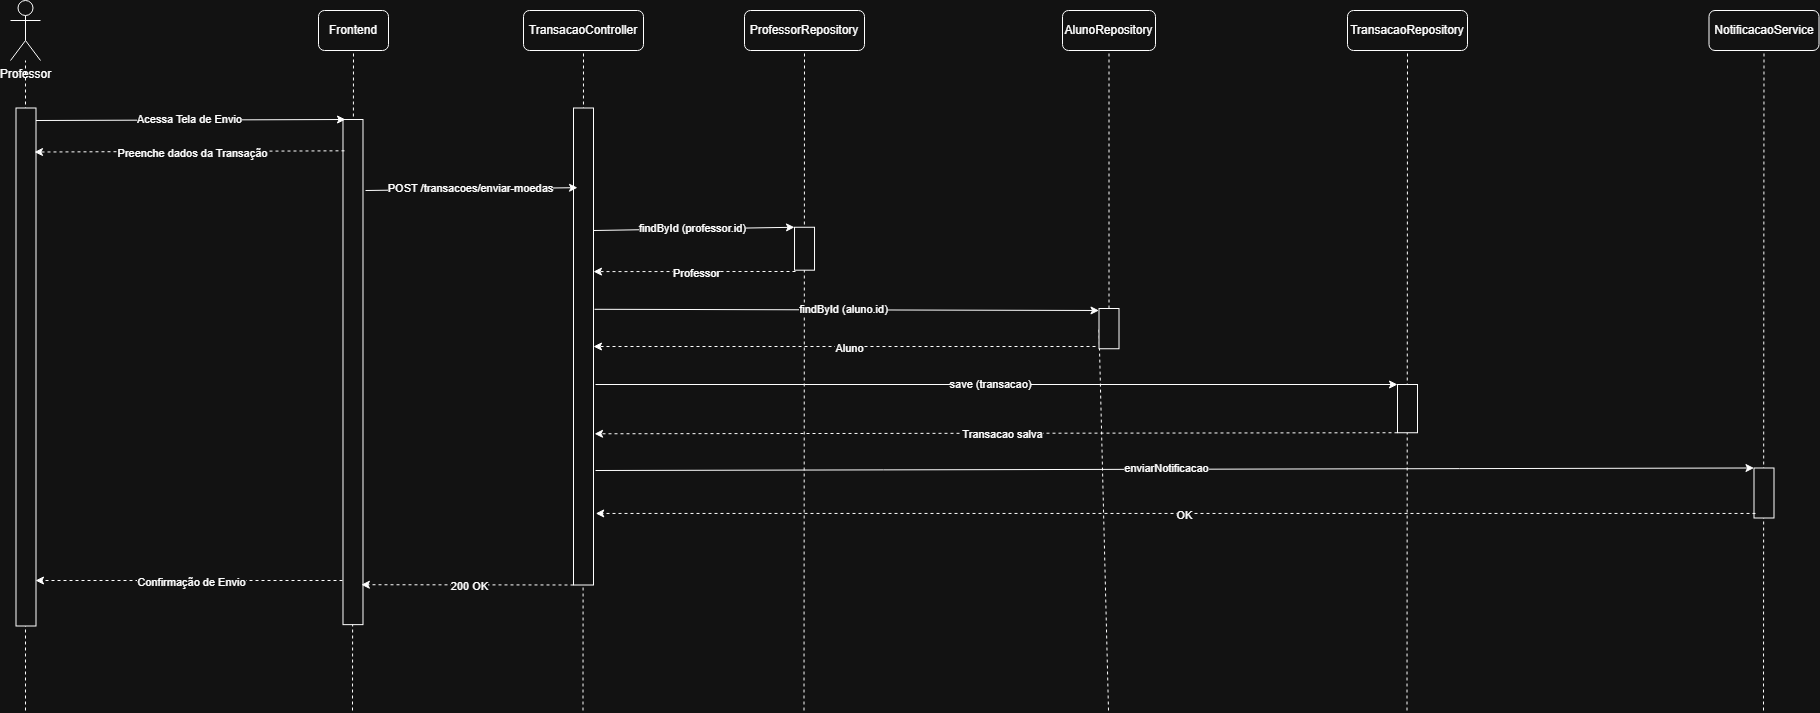

The diagram above was exported from draw.io. Its source (the exported page's mxGraphModel, read from the mxfile embedded in the PNG):
<mxGraphModel dx="2037" dy="1130" grid="1" gridSize="10" guides="1" tooltips="1" connect="1" arrows="1" fold="1" page="1" pageScale="1" pageWidth="827" pageHeight="1169" math="0" shadow="0">
  <root>
    <mxCell id="0" />
    <mxCell id="1" parent="0" />
    <mxCell id="aNeGI6rX0g0cKnFREJS3-1" value="Professor" style="shape=umlActor;verticalLabelPosition=bottom;verticalAlign=top;html=1;" vertex="1" parent="1">
      <mxGeometry x="65" y="170" width="30" height="60" as="geometry" />
    </mxCell>
    <mxCell id="aNeGI6rX0g0cKnFREJS3-2" value="Frontend" style="rounded=1;whiteSpace=wrap;html=1;" vertex="1" parent="1">
      <mxGeometry x="373" y="180" width="70" height="40" as="geometry" />
    </mxCell>
    <mxCell id="aNeGI6rX0g0cKnFREJS3-5" value="ProfessorRepository" style="rounded=1;whiteSpace=wrap;html=1;" vertex="1" parent="1">
      <mxGeometry x="799" y="180" width="120" height="40" as="geometry" />
    </mxCell>
    <mxCell id="aNeGI6rX0g0cKnFREJS3-6" value="AlunoRepository" style="rounded=1;whiteSpace=wrap;html=1;" vertex="1" parent="1">
      <mxGeometry x="1117" y="180" width="93" height="40" as="geometry" />
    </mxCell>
    <mxCell id="aNeGI6rX0g0cKnFREJS3-7" value="TransacaoController" style="rounded=1;whiteSpace=wrap;html=1;" vertex="1" parent="1">
      <mxGeometry x="578" y="180" width="120" height="40" as="geometry" />
    </mxCell>
    <mxCell id="aNeGI6rX0g0cKnFREJS3-8" value="TransacaoRepository" style="rounded=1;whiteSpace=wrap;html=1;" vertex="1" parent="1">
      <mxGeometry x="1402" y="180" width="120" height="40" as="geometry" />
    </mxCell>
    <mxCell id="aNeGI6rX0g0cKnFREJS3-9" value="NotificacaoService" style="rounded=1;whiteSpace=wrap;html=1;" vertex="1" parent="1">
      <mxGeometry x="1763.5" y="180" width="110" height="40" as="geometry" />
    </mxCell>
    <mxCell id="aNeGI6rX0g0cKnFREJS3-12" value="" style="endArrow=none;dashed=1;html=1;rounded=0;" edge="1" parent="1" target="aNeGI6rX0g0cKnFREJS3-1">
      <mxGeometry width="50" height="50" relative="1" as="geometry">
        <mxPoint x="80" y="880" as="sourcePoint" />
        <mxPoint x="80" y="240" as="targetPoint" />
      </mxGeometry>
    </mxCell>
    <mxCell id="aNeGI6rX0g0cKnFREJS3-10" value="" style="rounded=0;whiteSpace=wrap;html=1;rotation=90;" vertex="1" parent="1">
      <mxGeometry x="-178.5" y="526.5" width="518" height="20" as="geometry" />
    </mxCell>
    <mxCell id="aNeGI6rX0g0cKnFREJS3-13" value="" style="endArrow=none;dashed=1;html=1;rounded=0;entryX=0.5;entryY=1;entryDx=0;entryDy=0;" edge="1" parent="1" target="aNeGI6rX0g0cKnFREJS3-2">
      <mxGeometry width="50" height="50" relative="1" as="geometry">
        <mxPoint x="407" y="880" as="sourcePoint" />
        <mxPoint x="407" y="240" as="targetPoint" />
      </mxGeometry>
    </mxCell>
    <mxCell id="aNeGI6rX0g0cKnFREJS3-14" value="" style="rounded=0;whiteSpace=wrap;html=1;rotation=90;" vertex="1" parent="1">
      <mxGeometry x="154.93" y="531.57" width="505.13" height="20" as="geometry" />
    </mxCell>
    <mxCell id="aNeGI6rX0g0cKnFREJS3-15" value="" style="endArrow=none;dashed=1;html=1;rounded=0;entryX=0.5;entryY=1;entryDx=0;entryDy=0;" edge="1" parent="1" target="aNeGI6rX0g0cKnFREJS3-7">
      <mxGeometry width="50" height="50" relative="1" as="geometry">
        <mxPoint x="637.5" y="880" as="sourcePoint" />
        <mxPoint x="637.5" y="240" as="targetPoint" />
      </mxGeometry>
    </mxCell>
    <mxCell id="aNeGI6rX0g0cKnFREJS3-16" value="" style="rounded=0;whiteSpace=wrap;html=1;rotation=90;" vertex="1" parent="1">
      <mxGeometry x="399.5" y="506" width="477" height="20" as="geometry" />
    </mxCell>
    <mxCell id="aNeGI6rX0g0cKnFREJS3-17" value="" style="endArrow=none;dashed=1;html=1;rounded=0;entryX=0.5;entryY=1;entryDx=0;entryDy=0;" edge="1" parent="1" target="aNeGI6rX0g0cKnFREJS3-5">
      <mxGeometry width="50" height="50" relative="1" as="geometry">
        <mxPoint x="858.5" y="880" as="sourcePoint" />
        <mxPoint x="858.5" y="240" as="targetPoint" />
      </mxGeometry>
    </mxCell>
    <mxCell id="aNeGI6rX0g0cKnFREJS3-18" value="" style="rounded=0;whiteSpace=wrap;html=1;rotation=90;" vertex="1" parent="1">
      <mxGeometry x="837.55" y="408.22" width="42.93" height="20" as="geometry" />
    </mxCell>
    <mxCell id="aNeGI6rX0g0cKnFREJS3-19" value="" style="endArrow=none;dashed=1;html=1;rounded=0;entryX=0.5;entryY=1;entryDx=0;entryDy=0;" edge="1" parent="1" source="aNeGI6rX0g0cKnFREJS3-20" target="aNeGI6rX0g0cKnFREJS3-6">
      <mxGeometry width="50" height="50" relative="1" as="geometry">
        <mxPoint x="1163" y="880" as="sourcePoint" />
        <mxPoint x="1163" y="240" as="targetPoint" />
      </mxGeometry>
    </mxCell>
    <mxCell id="aNeGI6rX0g0cKnFREJS3-21" value="" style="endArrow=none;dashed=1;html=1;rounded=0;entryX=0.5;entryY=1;entryDx=0;entryDy=0;" edge="1" parent="1" target="aNeGI6rX0g0cKnFREJS3-8">
      <mxGeometry width="50" height="50" relative="1" as="geometry">
        <mxPoint x="1461.5" y="880" as="sourcePoint" />
        <mxPoint x="1461.5" y="240" as="targetPoint" />
      </mxGeometry>
    </mxCell>
    <mxCell id="aNeGI6rX0g0cKnFREJS3-22" value="" style="rounded=0;whiteSpace=wrap;html=1;rotation=90;" vertex="1" parent="1">
      <mxGeometry x="1437.88" y="568.12" width="48.25" height="20" as="geometry" />
    </mxCell>
    <mxCell id="aNeGI6rX0g0cKnFREJS3-23" value="" style="endArrow=none;dashed=1;html=1;rounded=0;entryX=0.5;entryY=1;entryDx=0;entryDy=0;" edge="1" parent="1" target="aNeGI6rX0g0cKnFREJS3-9">
      <mxGeometry width="50" height="50" relative="1" as="geometry">
        <mxPoint x="1818" y="880" as="sourcePoint" />
        <mxPoint x="1818" y="240" as="targetPoint" />
      </mxGeometry>
    </mxCell>
    <mxCell id="aNeGI6rX0g0cKnFREJS3-24" value="" style="rounded=0;whiteSpace=wrap;html=1;rotation=90;" vertex="1" parent="1">
      <mxGeometry x="1793.5" y="652.5" width="50" height="20" as="geometry" />
    </mxCell>
    <mxCell id="aNeGI6rX0g0cKnFREJS3-25" value="" style="endArrow=classic;html=1;rounded=0;exitX=0;exitY=0;exitDx=0;exitDy=0;" edge="1" parent="1">
      <mxGeometry width="50" height="50" relative="1" as="geometry">
        <mxPoint x="90.5" y="290.0000000000016" as="sourcePoint" />
        <mxPoint x="400" y="289" as="targetPoint" />
      </mxGeometry>
    </mxCell>
    <mxCell id="aNeGI6rX0g0cKnFREJS3-26" value="Acessa Tela de Envio" style="edgeLabel;html=1;align=center;verticalAlign=middle;resizable=0;points=[];" vertex="1" connectable="0" parent="aNeGI6rX0g0cKnFREJS3-25">
      <mxGeometry x="-0.0151" y="1" relative="1" as="geometry">
        <mxPoint as="offset" />
      </mxGeometry>
    </mxCell>
    <mxCell id="aNeGI6rX0g0cKnFREJS3-27" value="" style="endArrow=classic;html=1;rounded=0;exitX=0.062;exitY=0.925;exitDx=0;exitDy=0;entryX=0.085;entryY=0.075;entryDx=0;entryDy=0;entryPerimeter=0;exitPerimeter=0;dashed=1;" edge="1" parent="1" source="aNeGI6rX0g0cKnFREJS3-14" target="aNeGI6rX0g0cKnFREJS3-10">
      <mxGeometry width="50" height="50" relative="1" as="geometry">
        <mxPoint x="220" y="310" as="sourcePoint" />
        <mxPoint x="519" y="312" as="targetPoint" />
      </mxGeometry>
    </mxCell>
    <mxCell id="aNeGI6rX0g0cKnFREJS3-28" value="Preenche dados da Transação" style="edgeLabel;html=1;align=center;verticalAlign=middle;resizable=0;points=[];" vertex="1" connectable="0" parent="aNeGI6rX0g0cKnFREJS3-27">
      <mxGeometry x="-0.0151" y="1" relative="1" as="geometry">
        <mxPoint as="offset" />
      </mxGeometry>
    </mxCell>
    <mxCell id="aNeGI6rX0g0cKnFREJS3-29" value="" style="endArrow=classic;html=1;rounded=0;entryX=0.085;entryY=0.075;entryDx=0;entryDy=0;entryPerimeter=0;dashed=1;" edge="1" parent="1">
      <mxGeometry width="50" height="50" relative="1" as="geometry">
        <mxPoint x="397" y="750" as="sourcePoint" />
        <mxPoint x="90" y="750" as="targetPoint" />
      </mxGeometry>
    </mxCell>
    <mxCell id="aNeGI6rX0g0cKnFREJS3-30" value="Confirmação de Envio" style="edgeLabel;html=1;align=center;verticalAlign=middle;resizable=0;points=[];" vertex="1" connectable="0" parent="aNeGI6rX0g0cKnFREJS3-29">
      <mxGeometry x="-0.0151" y="1" relative="1" as="geometry">
        <mxPoint as="offset" />
      </mxGeometry>
    </mxCell>
    <mxCell id="aNeGI6rX0g0cKnFREJS3-31" value="" style="endArrow=classic;html=1;rounded=0;entryX=0.167;entryY=0.8;entryDx=0;entryDy=0;entryPerimeter=0;" edge="1" parent="1" target="aNeGI6rX0g0cKnFREJS3-16">
      <mxGeometry width="50" height="50" relative="1" as="geometry">
        <mxPoint x="420" y="360" as="sourcePoint" />
        <mxPoint x="769.5" y="290" as="targetPoint" />
      </mxGeometry>
    </mxCell>
    <mxCell id="aNeGI6rX0g0cKnFREJS3-32" value="POST /transacoes/enviar-moedas" style="edgeLabel;html=1;align=center;verticalAlign=middle;resizable=0;points=[];" vertex="1" connectable="0" parent="aNeGI6rX0g0cKnFREJS3-31">
      <mxGeometry x="-0.0151" y="1" relative="1" as="geometry">
        <mxPoint as="offset" />
      </mxGeometry>
    </mxCell>
    <mxCell id="aNeGI6rX0g0cKnFREJS3-33" value="" style="endArrow=classic;html=1;rounded=0;exitX=1;exitY=1;exitDx=0;exitDy=0;dashed=1;entryX=0.921;entryY=0.082;entryDx=0;entryDy=0;entryPerimeter=0;" edge="1" parent="1" source="aNeGI6rX0g0cKnFREJS3-16" target="aNeGI6rX0g0cKnFREJS3-14">
      <mxGeometry width="50" height="50" relative="1" as="geometry">
        <mxPoint x="480" y="702" as="sourcePoint" />
        <mxPoint x="420" y="750" as="targetPoint" />
      </mxGeometry>
    </mxCell>
    <mxCell id="aNeGI6rX0g0cKnFREJS3-34" value="200 OK" style="edgeLabel;html=1;align=center;verticalAlign=middle;resizable=0;points=[];" vertex="1" connectable="0" parent="aNeGI6rX0g0cKnFREJS3-33">
      <mxGeometry x="-0.0151" y="1" relative="1" as="geometry">
        <mxPoint as="offset" />
      </mxGeometry>
    </mxCell>
    <mxCell id="aNeGI6rX0g0cKnFREJS3-35" value="" style="endArrow=classic;html=1;rounded=0;entryX=0;entryY=1;entryDx=0;entryDy=0;" edge="1" parent="1" target="aNeGI6rX0g0cKnFREJS3-18">
      <mxGeometry width="50" height="50" relative="1" as="geometry">
        <mxPoint x="648" y="400" as="sourcePoint" />
        <mxPoint x="892" y="400" as="targetPoint" />
      </mxGeometry>
    </mxCell>
    <mxCell id="aNeGI6rX0g0cKnFREJS3-36" value="findById (professor.id)" style="edgeLabel;html=1;align=center;verticalAlign=middle;resizable=0;points=[];" vertex="1" connectable="0" parent="aNeGI6rX0g0cKnFREJS3-35">
      <mxGeometry x="-0.0151" y="1" relative="1" as="geometry">
        <mxPoint as="offset" />
      </mxGeometry>
    </mxCell>
    <mxCell id="aNeGI6rX0g0cKnFREJS3-37" value="" style="endArrow=classic;html=1;rounded=0;entryX=0.5;entryY=0;entryDx=0;entryDy=0;dashed=1;" edge="1" parent="1" target="aNeGI6rX0g0cKnFREJS3-16">
      <mxGeometry width="50" height="50" relative="1" as="geometry">
        <mxPoint x="1150" y="516" as="sourcePoint" />
        <mxPoint x="870" y="521.269" as="targetPoint" />
      </mxGeometry>
    </mxCell>
    <mxCell id="aNeGI6rX0g0cKnFREJS3-38" value="Aluno" style="edgeLabel;html=1;align=center;verticalAlign=middle;resizable=0;points=[];" vertex="1" connectable="0" parent="aNeGI6rX0g0cKnFREJS3-37">
      <mxGeometry x="-0.0151" y="1" relative="1" as="geometry">
        <mxPoint as="offset" />
      </mxGeometry>
    </mxCell>
    <mxCell id="aNeGI6rX0g0cKnFREJS3-39" value="" style="endArrow=classic;html=1;rounded=0;entryX=0;entryY=1;entryDx=0;entryDy=0;exitX=0.422;exitY=-0.05;exitDx=0;exitDy=0;exitPerimeter=0;" edge="1" parent="1" source="aNeGI6rX0g0cKnFREJS3-16">
      <mxGeometry width="50" height="50" relative="1" as="geometry">
        <mxPoint x="870" y="480.5" as="sourcePoint" />
        <mxPoint x="1153.5" y="480" as="targetPoint" />
      </mxGeometry>
    </mxCell>
    <mxCell id="aNeGI6rX0g0cKnFREJS3-40" value="findById (aluno.id)" style="edgeLabel;html=1;align=center;verticalAlign=middle;resizable=0;points=[];" vertex="1" connectable="0" parent="aNeGI6rX0g0cKnFREJS3-39">
      <mxGeometry x="-0.0151" y="1" relative="1" as="geometry">
        <mxPoint as="offset" />
      </mxGeometry>
    </mxCell>
    <mxCell id="aNeGI6rX0g0cKnFREJS3-41" value="" style="endArrow=none;dashed=1;html=1;rounded=0;entryX=0.5;entryY=1;entryDx=0;entryDy=0;" edge="1" parent="1" target="aNeGI6rX0g0cKnFREJS3-20">
      <mxGeometry width="50" height="50" relative="1" as="geometry">
        <mxPoint x="1163" y="880" as="sourcePoint" />
        <mxPoint x="1164" y="220" as="targetPoint" />
      </mxGeometry>
    </mxCell>
    <mxCell id="aNeGI6rX0g0cKnFREJS3-20" value="" style="rounded=0;whiteSpace=wrap;html=1;rotation=90;" vertex="1" parent="1">
      <mxGeometry x="1143.38" y="488.13" width="40.25" height="20" as="geometry" />
    </mxCell>
    <mxCell id="aNeGI6rX0g0cKnFREJS3-42" value="" style="endArrow=classic;html=1;rounded=0;entryX=0.343;entryY=0;entryDx=0;entryDy=0;dashed=1;entryPerimeter=0;" edge="1" parent="1" target="aNeGI6rX0g0cKnFREJS3-16">
      <mxGeometry width="50" height="50" relative="1" as="geometry">
        <mxPoint x="850" y="441" as="sourcePoint" />
        <mxPoint x="740" y="440" as="targetPoint" />
      </mxGeometry>
    </mxCell>
    <mxCell id="aNeGI6rX0g0cKnFREJS3-43" value="Professor" style="edgeLabel;html=1;align=center;verticalAlign=middle;resizable=0;points=[];" vertex="1" connectable="0" parent="aNeGI6rX0g0cKnFREJS3-42">
      <mxGeometry x="-0.0151" y="1" relative="1" as="geometry">
        <mxPoint as="offset" />
      </mxGeometry>
    </mxCell>
    <mxCell id="aNeGI6rX0g0cKnFREJS3-44" value="" style="endArrow=classic;html=1;rounded=0;entryX=0;entryY=1;entryDx=0;entryDy=0;" edge="1" parent="1" target="aNeGI6rX0g0cKnFREJS3-22">
      <mxGeometry width="50" height="50" relative="1" as="geometry">
        <mxPoint x="650" y="554" as="sourcePoint" />
        <mxPoint x="1324.5" y="561" as="targetPoint" />
      </mxGeometry>
    </mxCell>
    <mxCell id="aNeGI6rX0g0cKnFREJS3-45" value="save (transacao)" style="edgeLabel;html=1;align=center;verticalAlign=middle;resizable=0;points=[];" vertex="1" connectable="0" parent="aNeGI6rX0g0cKnFREJS3-44">
      <mxGeometry x="-0.0151" y="1" relative="1" as="geometry">
        <mxPoint as="offset" />
      </mxGeometry>
    </mxCell>
    <mxCell id="aNeGI6rX0g0cKnFREJS3-46" value="" style="endArrow=classic;html=1;rounded=0;entryX=0.683;entryY=-0.053;entryDx=0;entryDy=0;dashed=1;exitX=1;exitY=1;exitDx=0;exitDy=0;entryPerimeter=0;" edge="1" parent="1" source="aNeGI6rX0g0cKnFREJS3-22" target="aNeGI6rX0g0cKnFREJS3-16">
      <mxGeometry width="50" height="50" relative="1" as="geometry">
        <mxPoint x="1462" y="580" as="sourcePoint" />
        <mxPoint x="960" y="580" as="targetPoint" />
      </mxGeometry>
    </mxCell>
    <mxCell id="aNeGI6rX0g0cKnFREJS3-47" value="Transacao salva" style="edgeLabel;html=1;align=center;verticalAlign=middle;resizable=0;points=[];" vertex="1" connectable="0" parent="aNeGI6rX0g0cKnFREJS3-46">
      <mxGeometry x="-0.0151" y="1" relative="1" as="geometry">
        <mxPoint as="offset" />
      </mxGeometry>
    </mxCell>
    <mxCell id="aNeGI6rX0g0cKnFREJS3-48" value="" style="endArrow=classic;html=1;rounded=0;entryX=0;entryY=1;entryDx=0;entryDy=0;" edge="1" parent="1" target="aNeGI6rX0g0cKnFREJS3-24">
      <mxGeometry width="50" height="50" relative="1" as="geometry">
        <mxPoint x="650" y="640" as="sourcePoint" />
        <mxPoint x="1452" y="640" as="targetPoint" />
      </mxGeometry>
    </mxCell>
    <mxCell id="aNeGI6rX0g0cKnFREJS3-49" value="enviarNotificacao" style="edgeLabel;html=1;align=center;verticalAlign=middle;resizable=0;points=[];" vertex="1" connectable="0" parent="aNeGI6rX0g0cKnFREJS3-48">
      <mxGeometry x="-0.0151" y="1" relative="1" as="geometry">
        <mxPoint as="offset" />
      </mxGeometry>
    </mxCell>
    <mxCell id="aNeGI6rX0g0cKnFREJS3-50" value="" style="endArrow=classic;html=1;rounded=0;entryX=0.85;entryY=-0.112;entryDx=0;entryDy=0;dashed=1;exitX=0.909;exitY=0.925;exitDx=0;exitDy=0;entryPerimeter=0;exitPerimeter=0;" edge="1" parent="1" source="aNeGI6rX0g0cKnFREJS3-24" target="aNeGI6rX0g0cKnFREJS3-16">
      <mxGeometry width="50" height="50" relative="1" as="geometry">
        <mxPoint x="1803" y="680" as="sourcePoint" />
        <mxPoint x="1000" y="681" as="targetPoint" />
      </mxGeometry>
    </mxCell>
    <mxCell id="aNeGI6rX0g0cKnFREJS3-51" value="OK" style="edgeLabel;html=1;align=center;verticalAlign=middle;resizable=0;points=[];" vertex="1" connectable="0" parent="aNeGI6rX0g0cKnFREJS3-50">
      <mxGeometry x="-0.0151" y="1" relative="1" as="geometry">
        <mxPoint as="offset" />
      </mxGeometry>
    </mxCell>
  </root>
</mxGraphModel>